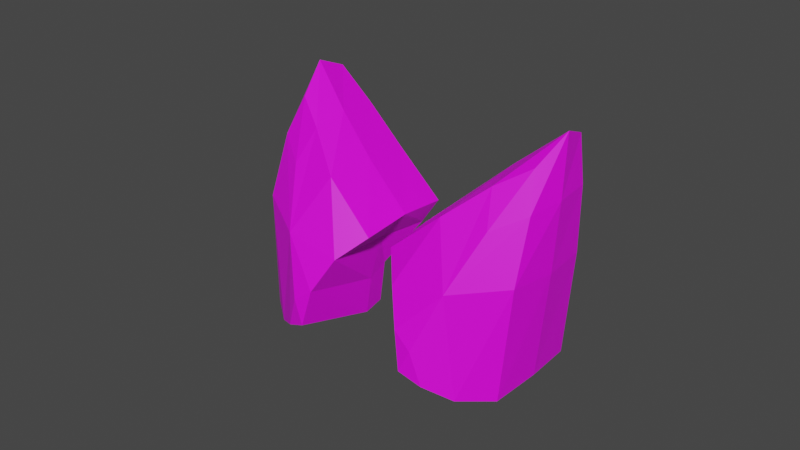 # Source: Catmode.blend  (saved by Blender 3.3.6; exported with 4.5.12 LTS)
import bpy
from mathutils import Matrix  # noqa: F401  (used for matrix-valued properties, if any)

bpy.ops.wm.read_factory_settings(use_empty=True)
scene = bpy.context.scene
scene.name = 'Scene'

# ---- collections
col_collection = bpy.data.collections.new('Collection'); scene.collection.children.link(col_collection)

# ---- images (referenced by path relative to the original .blend; pixels are not part of the script)
import os
ASSET_DIR = os.environ.get("B2B_ASSET_DIR", "")  # directory of the original .blend (textures are referenced by path, not embedded)
HERE = os.path.dirname(os.path.abspath(__file__))  # packed textures are extracted next to this script under _unpacked/

def load_image(name, relpath, width, height, colorspace="sRGB"):
    """Load a texture the original file referenced (path relative to the .blend, or extracted next to this script)."""
    p = next((c for c in (os.path.join(HERE, relpath), os.path.join(ASSET_DIR, relpath)) if relpath and os.path.exists(c)), "")
    if p:
        img = bpy.data.images.load(p, check_existing=True)
        img.name = name
    else:  # same state as the original file: an image datablock whose file is absent (Cycles renders it pink)
        img = bpy.data.images.new(name, width, height)
        img.source = "FILE"
        img.filepath = "//" + (relpath or name)
    img.colorspace_settings.name = colorspace
    return img
img_cat_mode_texture = load_image('Cat Mode Texture', 'Cat Mode Texture.png', 1024, 1024, 'sRGB')

# ---- materials (node trees are filled in below, after node groups)
mat_cat_ear_material = bpy.data.materials.new('Cat Ear Material')
mat_cat_ear_material.alpha_threshold = 0.0
mat_cat_ear_material.use_transparent_shadow = False
mat_cat_ear_material.roughness = 0.5
mat_cat_ear_material.line_color = (0.0, 0.0, 0.0, 1.0)

# ---- material node trees
mat_cat_ear_material.use_nodes = True; mat_cat_ear_material.node_tree.nodes.clear()
_N = mat_cat_ear_material.node_tree.nodes; _L = mat_cat_ear_material.node_tree.links
n0 = _N.new('ShaderNodeOutputMaterial'); n0.name = 'Material Output'; n0.location = (300, 300)
n1 = _N.new('ShaderNodeBsdfPrincipled'); n1.name = 'Principled BSDF'; n1.location = (10, 300)
n1.distribution = 'GGX'
n1.subsurface_method = 'RANDOM_WALK_SKIN'
n1.inputs[3].default_value = 1.45
n1.inputs[27].default_value = (0.0, 0.0, 0.0, 1.0)
n1.inputs[28].default_value = 1.0
n2 = _N.new('ShaderNodeTexImage'); n2.name = 'Image Texture'; n2.location = (-280, 280)
n2.image = img_cat_mode_texture
_L.new(n1.outputs[0], n0.inputs[0])
_L.new(n2.outputs[0], n1.inputs[0])
n0.is_active_output = True

# ---- world
world_world = bpy.data.worlds.new('World'); scene.world = world_world
world_world.use_nodes = True; world_world.node_tree.nodes.clear()
_N = world_world.node_tree.nodes; _L = world_world.node_tree.links
n0 = _N.new('ShaderNodeOutputWorld'); n0.name = 'World Output'; n0.location = (300, 300)
n1 = _N.new('ShaderNodeBackground'); n1.name = 'Background'; n1.location = (10, 300)
n1.inputs[0].default_value = (0.05088, 0.05088, 0.05088, 1.0)
_L.new(n1.outputs[0], n0.inputs[0])
n0.is_active_output = True
world_world.color = (0.05088, 0.05088, 0.05088)
world_world.use_sun_shadow = False
world_world.sun_shadow_jitter_overblur = 0.0

# ---- meshes
me_cube = bpy.data.meshes.new('Cube')
me_cube.from_pydata([(1.828, 1.307, 3.743), (0.1572, 1.274, 0.4231), (3.609, 1.274, -0.9059), (1.889, 0.3535, -1.508), (1.828, -0.04963, 3.396), (0.1549, -1.038, 0.4201), (3.611, -1.038, -0.909), (1.843, -2.041, -1.078), (1.322, 1.307, 2.807), (0.7947, 1.289, 1.708), (2.373, -1.928, -1.109), (3.002, -1.568, -1.163), (3.208, 1.006, -1.266), (2.492, 0.2951, -1.326), (1.351, -0.4253, 2.737), (0.8384, -0.9118, 1.756), (0.7643, -1.568, 0.1657), (1.369, -1.928, -0.3735), (2.334, 1.307, 2.807), (2.885, 1.289, 1.418), (2.837, -0.9118, 1.523), (2.305, -0.4253, 2.737), (1.323, 0.2951, -0.5839), (0.5581, 1.006, 0.0544), (1.188, 0.9982, 1.255), (1.828, 1.07, 2.688), (2.499, 0.9982, 0.9331), (1.873, -1.991, -0.5012), (1.852, -1.573, 0.8458), (1.828, -0.8571, 2.146), (0.09043, 0.1042, 0.5193), (3.675, 0.1042, -0.8097), (1.894, -0.1381, -1.597), (1.828, 0.6898, 4.012), (0.706, 0.1836, 1.789), (1.228, 0.3592, 2.874), (2.41, -0.1605, -1.375), (3.126, -0.05461, -1.219), (0.8395, -0.05461, 0.09851), (1.417, -0.1605, -0.791), (2.428, 0.3592, 2.874), (2.975, 0.1836, 1.482), (2.823, 0.2975, -0.4223), (1.9, 0.2375, -0.2815), (2.407, 0.2899, 0.8322), (0.9302, 0.2975, 0.3875), (1.295, 0.2899, 1.15), (1.828, 0.3615, 2.46), (-3.894, 1.307, 1.479), (-0.4042, 1.274, 0.201), (-2.012, 1.274, -3.13), (-0.3456, 0.3535, -2.392), (-3.657, -0.04963, 1.226), (-0.4004, -1.038, 0.2004), (-2.012, -1.038, -3.133), (-0.6065, -2.041, -2.047), (-2.885, 1.307, 1.143), (-1.748, 1.289, 0.7019), (-0.9715, -1.928, -2.432), (-1.393, -1.568, -2.902), (-1.474, 1.006, -3.119), (-0.91, 0.2951, -2.672), (-2.858, -0.4253, 1.071), (-1.813, -0.9118, 0.7072), (-0.6707, -1.568, -0.4021), (-0.7429, -1.928, -1.209), (-3.623, 1.307, 0.4505), (-3.074, 1.289, -0.9402), (-3.111, -0.9118, -0.8304), (-3.553, -0.4253, 0.4191), (-0.5653, 0.2951, -1.331), (-0.4442, 1.006, -0.3421), (-1.725, 0.9982, 0.1023), (-3.172, 1.07, 0.7094), (-2.461, 0.9982, -1.029), (-1.023, -1.991, -1.647), (-1.929, -1.573, -0.6501), (-2.801, -0.8571, 0.3141), (-0.4213, 0.1042, 0.3169), (-2.126, 0.1042, -3.105), (-0.289, -0.1381, -2.46), (-4.078, 0.6898, 1.676), (-1.739, 0.1836, 0.8218), (-2.862, 0.3592, 1.256), (-0.8168, -0.1605, -2.652), (-1.445, -0.05461, -3.028), (-0.6796, -0.05461, -0.5025), (-0.4925, -0.1605, -1.547), (-3.737, 0.3592, 0.4349), (-3.184, 0.1836, -0.9551), (-1.77, 0.2975, -2.24), (-1.193, 0.2375, -1.505), (-2.325, 0.2899, -1.04), (-0.9435, 0.2975, -0.3538), (-1.731, 0.2899, -0.04705), (-3.016, 0.3615, 0.5433)], [], [(41, 20, 6, 31), (37, 31, 6, 11), (29, 21, 4), (39, 22, 3, 32), (26, 19, 2, 12), (35, 33, 0, 8), (30, 34, 9, 1), (34, 35, 8, 9), (26, 12, 42, 44), (16, 28, 15, 5), (28, 29, 14, 15), (32, 36, 10, 7), (36, 37, 11, 10), (10, 11, 28, 27), (7, 10, 27), (17, 27, 28, 16), (9, 8, 25, 24), (24, 25, 47, 46), (1, 9, 24, 23), (23, 24, 46, 45), (8, 0, 25), (25, 18, 19, 26), (30, 1, 23, 38), (38, 23, 22, 39), (11, 6, 20, 28), (28, 20, 21, 29), (33, 4, 21, 40), (40, 21, 20, 41), (18, 40, 41, 19), (0, 33, 40, 18), (16, 38, 39, 17), (5, 30, 38, 16), (13, 12, 37, 36), (3, 13, 36, 32), (15, 14, 35, 34), (5, 15, 34, 30), (14, 4, 33, 35), (17, 39, 32, 7), (12, 2, 31, 37), (19, 41, 31, 2), (4, 14, 29), (27, 17, 7), (22, 43, 13, 3), (25, 0, 18), (43, 44, 42, 13), (46, 47, 44, 43), (45, 46, 43, 22), (25, 26, 44, 47), (12, 13, 42), (22, 23, 45), (89, 79, 54, 68), (85, 59, 54, 79), (77, 52, 69), (87, 80, 51, 70), (74, 60, 50, 67), (83, 56, 48, 81), (78, 49, 57, 82), (82, 57, 56, 83), (74, 92, 90, 60), (64, 53, 63, 76), (76, 63, 62, 77), (80, 55, 58, 84), (84, 58, 59, 85), (58, 75, 76, 59), (55, 75, 58), (65, 64, 76, 75), (57, 72, 73, 56), (72, 94, 95, 73), (49, 71, 72, 57), (71, 93, 94, 72), (56, 73, 48), (73, 74, 67, 66), (78, 86, 71, 49), (86, 87, 70, 71), (59, 76, 68, 54), (76, 77, 69, 68), (81, 88, 69, 52), (88, 89, 68, 69), (66, 67, 89, 88), (48, 66, 88, 81), (64, 65, 87, 86), (53, 64, 86, 78), (61, 84, 85, 60), (51, 80, 84, 61), (63, 82, 83, 62), (53, 78, 82, 63), (62, 83, 81, 52), (65, 55, 80, 87), (60, 85, 79, 50), (67, 50, 79, 89), (52, 77, 62), (75, 55, 65), (70, 51, 61, 91), (73, 66, 48), (91, 61, 90, 92), (94, 91, 92, 95), (93, 70, 91, 94), (73, 95, 92, 74), (60, 90, 61), (70, 93, 71)])
_uv = me_cube.uv_layers.new(name='UVMap')
_uv.uv.foreach_set('vector', [0.09336, 0.5968, 0.1661, 0.5962, 0.1648, 0.7657, 0.08944, 0.7559, 0.09813, 0.7737, 0.08944, 0.7559, 0.1648, 0.7657, 0.1987, 0.774, 0.1556, 0.2468, 0.2005, 0.2802, 0.1872, 0.3379, 0.3484, 0.2885, 0.3768, 0.2702, 0.3883, 0.3411, 0.3564, 0.35, 0.7961, 0.1598, 0.8034, 0.1182, 0.9143, 0.2347, 0.9024, 0.2692, 0.3563, 0.06304, 0.3712, 0.01145, 0.4139, 0.02291, 0.4196, 0.06299, 0.3541, 0.1698, 0.3514, 0.1127, 0.4252, 0.1122, 0.4321, 0.169, 0.3514, 0.1127, 0.3563, 0.06304, 0.4196, 0.06299, 0.4252, 0.1122, 0.984, 0.1357, 0.9869, 0.2874, 0.939, 0.2264, 0.9372, 0.1395, 0.04158, 0.1396, 0.1248, 0.1545, 0.08493, 0.2454, 0.01145, 0.1802, 0.1248, 0.1545, 0.1556, 0.2468, 0.1411, 0.3018, 0.08493, 0.2454, 0.3564, 0.35, 0.3544, 0.3525, 0.2356, 0.3484, 0.227, 0.3316, 0.3544, 0.3525, 0.3616, 0.3639, 0.261, 0.3677, 0.2356, 0.3484, 0.1114, 0.02077, 0.1507, 0.01145, 0.1248, 0.1545, 0.09385, 0.06611, 0.07867, 0.03205, 0.1114, 0.02077, 0.09385, 0.06611, 0.06559, 0.08639, 0.09385, 0.06611, 0.1248, 0.1545, 0.04158, 0.1396, 0.6706, 0.1628, 0.6698, 0.08191, 0.7046, 0.0752, 0.7088, 0.1795, 0.2741, 0.8951, 0.2766, 0.9768, 0.2298, 0.9616, 0.227, 0.886, 0.6703, 0.2579, 0.6706, 0.1628, 0.7088, 0.1795, 0.7063, 0.2692, 0.2766, 0.8282, 0.2741, 0.8951, 0.227, 0.886, 0.2288, 0.843, 0.6698, 0.08191, 0.6725, 0.01145, 0.7046, 0.0752, 0.7046, 0.0752, 0.7299, 0.052, 0.8034, 0.1182, 0.7961, 0.1598, 0.3541, 0.1698, 0.4321, 0.169, 0.4178, 0.2047, 0.348, 0.218, 0.348, 0.218, 0.4178, 0.2047, 0.3768, 0.2702, 0.3484, 0.2885, 0.1507, 0.01145, 0.1966, 0.02436, 0.2041, 0.1864, 0.1248, 0.1545, 0.1248, 0.1545, 0.2041, 0.1864, 0.2005, 0.2802, 0.1556, 0.2468, 0.06982, 0.4133, 0.1163, 0.4558, 0.1387, 0.5075, 0.08726, 0.4976, 0.08726, 0.4976, 0.1387, 0.5075, 0.1661, 0.5962, 0.09336, 0.5968, 0.02413, 0.4967, 0.08726, 0.4976, 0.09336, 0.5968, 0.01979, 0.5952, 0.02781, 0.4282, 0.06982, 0.4133, 0.08726, 0.4976, 0.02413, 0.4967, 0.2474, 0.2227, 0.348, 0.218, 0.3484, 0.2885, 0.2285, 0.2751, 0.2794, 0.1857, 0.3541, 0.1698, 0.348, 0.218, 0.2474, 0.2227, 0.3842, 0.3487, 0.4321, 0.3615, 0.3616, 0.3639, 0.3544, 0.3525, 0.828, 0.9399, 0.8698, 0.9428, 0.8636, 0.9473, 0.8264, 0.949, 0.2796, 0.1264, 0.3057, 0.08044, 0.3563, 0.06304, 0.3514, 0.1127, 0.2794, 0.1857, 0.2796, 0.1264, 0.3514, 0.1127, 0.3541, 0.1698, 0.1411, 0.3018, 0.1872, 0.3379, 0.2041, 0.3904, 0.1396, 0.3303, 0.2285, 0.2751, 0.3484, 0.2885, 0.3564, 0.35, 0.227, 0.3316, 0.02764, 0.774, 0.01145, 0.7564, 0.08944, 0.7559, 0.09813, 0.7737, 0.01979, 0.5952, 0.09336, 0.5968, 0.08944, 0.7559, 0.01145, 0.7564, 0.1872, 0.3379, 0.1411, 0.3018, 0.1556, 0.2468, 0.09385, 0.06611, 0.06559, 0.08639, 0.07867, 0.03205, 0.8141, 0.8701, 0.857, 0.865, 0.8698, 0.9428, 0.828, 0.9399, 0.7046, 0.0752, 0.6725, 0.01145, 0.7299, 0.052, 0.857, 0.865, 0.9143, 0.8072, 0.9113, 0.8944, 0.8698, 0.9428, 0.8523, 0.762, 0.9157, 0.6926, 0.9143, 0.8072, 0.857, 0.865, 0.812, 0.8009, 0.8523, 0.762, 0.857, 0.865, 0.8141, 0.8701, 0.9869, 0.01145, 0.984, 0.1357, 0.9372, 0.1395, 0.9402, 0.02556, 0.9157, 0.9504, 0.8698, 0.9428, 0.9113, 0.8944, 0.2293, 0.774, 0.2766, 0.8282, 0.2288, 0.843, 0.3339, 0.5752, 0.3384, 0.7344, 0.2628, 0.7441, 0.2608, 0.5744, 0.3279, 0.7508, 0.227, 0.7511, 0.2628, 0.7441, 0.3384, 0.7344, 0.6022, 0.1539, 0.633, 0.06363, 0.6455, 0.1216, 0.5768, 0.4913, 0.5832, 0.4294, 0.6154, 0.4373, 0.6059, 0.5087, 0.8036, 0.5603, 0.6972, 0.6697, 0.6854, 0.6352, 0.7963, 0.5187, 0.5962, 0.7129, 0.6595, 0.711, 0.6577, 0.7493, 0.6158, 0.7617, 0.5844, 0.611, 0.6625, 0.6094, 0.6607, 0.6638, 0.5869, 0.6656, 0.5869, 0.6656, 0.6607, 0.6638, 0.6595, 0.711, 0.5962, 0.7129, 0.9858, 0.8433, 0.9386, 0.8395, 0.9404, 0.7532, 0.9885, 0.6926, 0.487, 0.2583, 0.455, 0.2169, 0.5319, 0.1536, 0.5713, 0.2455, 0.5713, 0.2455, 0.5319, 0.1536, 0.5877, 0.09856, 0.6022, 0.1539, 0.5832, 0.4294, 0.455, 0.4513, 0.4645, 0.4332, 0.5828, 0.4258, 0.5828, 0.4258, 0.4645, 0.4332, 0.4909, 0.4119, 0.5918, 0.4126, 0.5516, 0.3788, 0.5379, 0.3331, 0.5713, 0.2455, 0.587, 0.389, 0.5207, 0.3667, 0.5379, 0.3331, 0.5516, 0.3788, 0.5105, 0.3121, 0.487, 0.2583, 0.5713, 0.2455, 0.5379, 0.3331, 0.929, 0.5633, 0.8909, 0.5799, 0.895, 0.4757, 0.9299, 0.4824, 0.3459, 0.8534, 0.2995, 0.8644, 0.3019, 0.7908, 0.3482, 0.774, 0.9294, 0.6584, 0.8933, 0.6697, 0.8909, 0.5799, 0.929, 0.5633, 0.3482, 0.918, 0.3012, 0.9061, 0.2995, 0.8644, 0.3459, 0.8534, 0.9299, 0.4824, 0.895, 0.4757, 0.9271, 0.4119, 0.895, 0.4757, 0.8036, 0.5603, 0.7963, 0.5187, 0.8697, 0.4525, 0.5844, 0.611, 0.5783, 0.5619, 0.6476, 0.5738, 0.6625, 0.6094, 0.5783, 0.5619, 0.5768, 0.4913, 0.6059, 0.5087, 0.6476, 0.5738, 0.587, 0.389, 0.5713, 0.2455, 0.6469, 0.2154, 0.629, 0.3772, 0.5713, 0.2455, 0.6022, 0.1539, 0.6455, 0.1216, 0.6469, 0.2154, 0.3558, 0.3906, 0.3394, 0.4756, 0.2875, 0.4852, 0.3089, 0.4328, 0.3394, 0.4756, 0.3339, 0.5752, 0.2608, 0.5744, 0.2875, 0.4852, 0.4022, 0.4743, 0.4072, 0.5731, 0.3339, 0.5752, 0.3394, 0.4756, 0.3976, 0.4053, 0.4022, 0.4743, 0.3394, 0.4756, 0.3558, 0.3906, 0.4775, 0.5603, 0.4579, 0.5079, 0.5768, 0.4913, 0.5783, 0.5619, 0.5093, 0.5973, 0.4775, 0.5603, 0.5783, 0.5619, 0.5844, 0.611, 0.613, 0.4284, 0.5828, 0.4258, 0.5918, 0.4126, 0.6625, 0.4127, 0.7014, 0.7031, 0.6998, 0.694, 0.737, 0.6957, 0.7432, 0.7002, 0.515, 0.6538, 0.5869, 0.6656, 0.5962, 0.7129, 0.5452, 0.697, 0.5093, 0.5973, 0.5844, 0.611, 0.5869, 0.6656, 0.515, 0.6538, 0.5877, 0.09856, 0.5811, 0.06998, 0.6469, 0.01145, 0.633, 0.06363, 0.4579, 0.5079, 0.455, 0.4513, 0.5832, 0.4294, 0.5768, 0.4913, 0.3986, 0.7511, 0.3279, 0.7508, 0.3384, 0.7344, 0.4161, 0.7345, 0.4072, 0.5731, 0.4161, 0.7345, 0.3384, 0.7344, 0.3339, 0.5752, 0.633, 0.06363, 0.6022, 0.1539, 0.5877, 0.09856, 0.5379, 0.3331, 0.5207, 0.3667, 0.5105, 0.3121, 0.6875, 0.7729, 0.7014, 0.7031, 0.7432, 0.7002, 0.7304, 0.778, 0.895, 0.4757, 0.8697, 0.4525, 0.9271, 0.4119, 0.7304, 0.778, 0.7432, 0.7002, 0.7847, 0.7486, 0.7877, 0.8358, 0.7257, 0.881, 0.7304, 0.778, 0.7877, 0.8358, 0.7891, 0.9504, 0.6854, 0.8421, 0.6875, 0.7729, 0.7304, 0.778, 0.7257, 0.881, 0.9885, 0.967, 0.9416, 0.9529, 0.9386, 0.8395, 0.9858, 0.8433, 0.7891, 0.6926, 0.7847, 0.7486, 0.7432, 0.7002, 0.3047, 0.9753, 0.3012, 0.9061, 0.3482, 0.918])
me_cube.materials.append(mat_cat_ear_material)
me_cube.use_mirror_y = True
me_cube.use_mirror_vertex_groups = False
me_cube.update()

# ---- objects
ob_cat_ears = bpy.data.objects.new('Cat Ears', me_cube)

# ---- transforms, parenting, visibility, modifiers, constraints
ob_cat_ears.location = (5.96e-08, -0.02766, 12.31)
ob_cat_ears.rotation_euler = (0.0, 0.3768, 0.0)
ob_cat_ears.scale = (0.1876, 0.1876, 0.1876)
ob_cat_ears.lock_rotations_4d = False
ob_cat_ears.empty_display_type = 'ARROWS'
ob_cat_ears.lineart.crease_threshold = 0.0
ob_cat_ears.use_mesh_mirror_y = True

# ---- collection membership
col_collection.objects.link(ob_cat_ears)

# ---- scene / render settings (as saved in the file)
scene.frame_start = 1; scene.frame_end = 250; scene.frame_set(1)
scene.render.engine = 'BLENDER_EEVEE_NEXT'
scene.cycles.sampling_pattern = 'TABULATED_SOBOL'
scene.cycles.use_light_tree = False
scene.view_settings.view_transform = 'Filmic'
bpy.context.view_layer.update()

# ---- added for rendering (the .blend has no active camera and no usable light): camera, sun
cam_auto = bpy.data.cameras.new('AutoCamera')
cam_auto.lens = 50.0
cam_auto.sensor_width = 36.0
cam_auto.clip_end = 1000.0
ob_auto_camera = bpy.data.objects.new('AutoCamera', cam_auto)
scene.collection.objects.link(ob_auto_camera)
ob_auto_camera.location = (2.43919, -3.02934, 14.3519)
ob_auto_camera.rotation_euler = (1.09748, -7.21219e-08, 0.694738)
scene.camera = ob_auto_camera
light_auto_sun = bpy.data.lights.new('AutoSun', 'SUN')
light_auto_sun.energy = 3.0
light_auto_sun.angle = 0.0523599
ob_auto_sun = bpy.data.objects.new('AutoSun', light_auto_sun)
scene.collection.objects.link(ob_auto_sun)
ob_auto_sun.rotation_euler = (0.872665, 0.174533, 0.523599)
bpy.context.view_layer.update()
